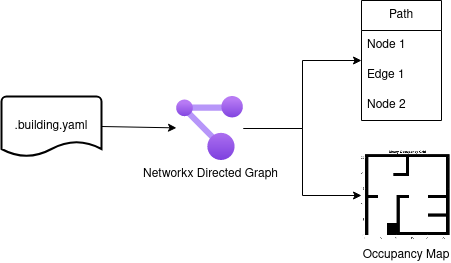

The diagram above was exported from draw.io. Its source (the exported page's mxGraphModel, read from the mxfile embedded in the PNG):
<mxGraphModel dx="1434" dy="795" grid="1" gridSize="10" guides="1" tooltips="1" connect="1" arrows="1" fold="1" page="1" pageScale="1" pageWidth="850" pageHeight="1100" math="0" shadow="0">
  <root>
    <mxCell id="0" />
    <mxCell id="1" parent="0" />
    <mxCell id="o2qSKqAFA6DCaXBygrUh-1" value=".building.yaml" style="strokeWidth=2;html=1;shape=mxgraph.flowchart.document2;whiteSpace=wrap;size=0.25;" vertex="1" parent="1">
      <mxGeometry x="100" y="226" width="100" height="60" as="geometry" />
    </mxCell>
    <mxCell id="o2qSKqAFA6DCaXBygrUh-2" style="edgeStyle=orthogonalEdgeStyle;rounded=0;orthogonalLoop=1;jettySize=auto;html=1;" edge="1" parent="1" source="o2qSKqAFA6DCaXBygrUh-4" target="o2qSKqAFA6DCaXBygrUh-6">
      <mxGeometry relative="1" as="geometry" />
    </mxCell>
    <mxCell id="o2qSKqAFA6DCaXBygrUh-3" style="edgeStyle=orthogonalEdgeStyle;rounded=0;orthogonalLoop=1;jettySize=auto;html=1;" edge="1" parent="1" source="o2qSKqAFA6DCaXBygrUh-4" target="o2qSKqAFA6DCaXBygrUh-10">
      <mxGeometry relative="1" as="geometry">
        <mxPoint x="460" y="315" as="targetPoint" />
      </mxGeometry>
    </mxCell>
    <mxCell id="o2qSKqAFA6DCaXBygrUh-4" value="Networkx Directed Graph" style="image;aspect=fixed;html=1;points=[];align=center;fontSize=12;image=img/lib/azure2/management_governance/Resource_Graph_Explorer.svg;" vertex="1" parent="1">
      <mxGeometry x="275" y="226" width="67" height="64" as="geometry" />
    </mxCell>
    <mxCell id="o2qSKqAFA6DCaXBygrUh-5" value="" style="endArrow=classic;html=1;rounded=0;exitX=1;exitY=0.5;exitDx=0;exitDy=0;exitPerimeter=0;" edge="1" parent="1" source="o2qSKqAFA6DCaXBygrUh-1" target="o2qSKqAFA6DCaXBygrUh-4">
      <mxGeometry width="50" height="50" relative="1" as="geometry">
        <mxPoint x="250" y="300" as="sourcePoint" />
        <mxPoint x="300" y="250" as="targetPoint" />
      </mxGeometry>
    </mxCell>
    <mxCell id="o2qSKqAFA6DCaXBygrUh-6" value="Path" style="swimlane;fontStyle=0;childLayout=stackLayout;horizontal=1;startSize=30;horizontalStack=0;resizeParent=1;resizeParentMax=0;resizeLast=0;collapsible=1;marginBottom=0;whiteSpace=wrap;html=1;" vertex="1" parent="1">
      <mxGeometry x="460" y="130" width="80" height="120" as="geometry" />
    </mxCell>
    <mxCell id="o2qSKqAFA6DCaXBygrUh-7" value="Node 1" style="text;strokeColor=none;fillColor=none;align=left;verticalAlign=middle;spacingLeft=4;spacingRight=4;overflow=hidden;points=[[0,0.5],[1,0.5]];portConstraint=eastwest;rotatable=0;whiteSpace=wrap;html=1;" vertex="1" parent="o2qSKqAFA6DCaXBygrUh-6">
      <mxGeometry y="30" width="80" height="30" as="geometry" />
    </mxCell>
    <mxCell id="o2qSKqAFA6DCaXBygrUh-8" value="Edge 1" style="text;strokeColor=none;fillColor=none;align=left;verticalAlign=middle;spacingLeft=4;spacingRight=4;overflow=hidden;points=[[0,0.5],[1,0.5]];portConstraint=eastwest;rotatable=0;whiteSpace=wrap;html=1;" vertex="1" parent="o2qSKqAFA6DCaXBygrUh-6">
      <mxGeometry y="60" width="80" height="30" as="geometry" />
    </mxCell>
    <mxCell id="o2qSKqAFA6DCaXBygrUh-9" value="Node 2" style="text;strokeColor=none;fillColor=none;align=left;verticalAlign=middle;spacingLeft=4;spacingRight=4;overflow=hidden;points=[[0,0.5],[1,0.5]];portConstraint=eastwest;rotatable=0;whiteSpace=wrap;html=1;" vertex="1" parent="o2qSKqAFA6DCaXBygrUh-6">
      <mxGeometry y="90" width="80" height="30" as="geometry" />
    </mxCell>
    <mxCell id="o2qSKqAFA6DCaXBygrUh-10" value="Occupancy Map" style="shape=image;verticalLabelPosition=bottom;labelBackgroundColor=default;verticalAlign=top;aspect=fixed;imageAspect=0;image=https://www.mathworks.com/help/examples/ros/win64/CreateOccupancyGridFrom2DMapExample_01.png;clipPath=inset(2.89% 15% 6.44% 17%);" vertex="1" parent="1">
      <mxGeometry x="460" y="280" width="89.99669129811404" height="90" as="geometry" />
    </mxCell>
  </root>
</mxGraphModel>